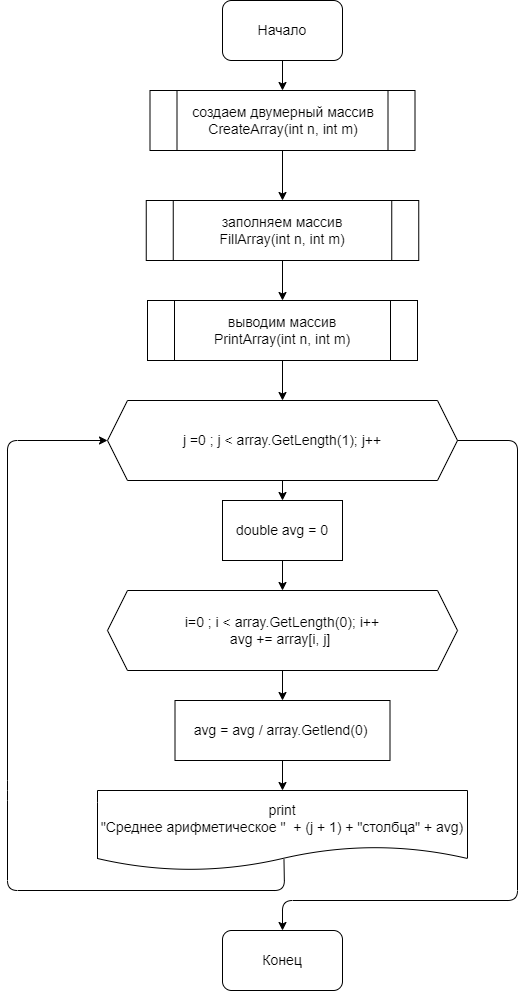

The diagram above was exported from draw.io. Its source (the exported page's mxGraphModel, read from the mxfile embedded in the PNG):
<mxGraphModel dx="1509" dy="733" grid="1" gridSize="10" guides="1" tooltips="1" connect="1" arrows="1" fold="1" page="1" pageScale="1" pageWidth="827" pageHeight="1169" math="0" shadow="0">
  <root>
    <mxCell id="0" />
    <mxCell id="1" parent="0" />
    <mxCell id="20" value="" style="edgeStyle=none;html=1;fontFamily=Helvetica;fontSize=14;fontColor=default;" edge="1" parent="1" source="2" target="3">
      <mxGeometry relative="1" as="geometry" />
    </mxCell>
    <mxCell id="2" value="&lt;font style=&quot;font-size: 14px&quot;&gt;Начало&lt;/font&gt;" style="rounded=1;whiteSpace=wrap;html=1;" vertex="1" parent="1">
      <mxGeometry x="255" y="10" width="120" height="60" as="geometry" />
    </mxCell>
    <mxCell id="21" value="" style="edgeStyle=none;html=1;fontFamily=Helvetica;fontSize=14;fontColor=default;" edge="1" parent="1" source="3" target="4">
      <mxGeometry relative="1" as="geometry" />
    </mxCell>
    <mxCell id="3" value="создаем двумерный массив&lt;br&gt;CreateArray(int n, int m)" style="shape=process;whiteSpace=wrap;html=1;backgroundOutline=1;fontSize=14;" vertex="1" parent="1">
      <mxGeometry x="182.5" y="100" width="265" height="60" as="geometry" />
    </mxCell>
    <mxCell id="22" value="" style="edgeStyle=none;html=1;fontFamily=Helvetica;fontSize=14;fontColor=default;" edge="1" parent="1" source="4" target="6">
      <mxGeometry relative="1" as="geometry" />
    </mxCell>
    <mxCell id="4" value="заполняем массив&lt;br&gt;FillArray(int n, int m)" style="shape=process;whiteSpace=wrap;html=1;backgroundOutline=1;fontSize=14;" vertex="1" parent="1">
      <mxGeometry x="178.75" y="210" width="272.5" height="60" as="geometry" />
    </mxCell>
    <mxCell id="23" value="" style="edgeStyle=none;html=1;fontFamily=Helvetica;fontSize=14;fontColor=default;" edge="1" parent="1" source="6" target="7">
      <mxGeometry relative="1" as="geometry" />
    </mxCell>
    <mxCell id="6" value="выводим массив&lt;br&gt;PrintArray(int n, int m)" style="shape=process;whiteSpace=wrap;html=1;backgroundOutline=1;rounded=0;fontFamily=Helvetica;fontSize=14;fontColor=default;fillColor=none;gradientColor=none;" vertex="1" parent="1">
      <mxGeometry x="180" y="310" width="270" height="60" as="geometry" />
    </mxCell>
    <mxCell id="18" value="" style="edgeStyle=none;html=1;fontFamily=Helvetica;fontSize=14;fontColor=default;" edge="1" parent="1" source="7" target="17">
      <mxGeometry relative="1" as="geometry" />
    </mxCell>
    <mxCell id="25" style="edgeStyle=none;html=1;exitX=1;exitY=0.5;exitDx=0;exitDy=0;fontFamily=Helvetica;fontSize=14;fontColor=default;entryX=0.5;entryY=0;entryDx=0;entryDy=0;" edge="1" parent="1" source="7" target="24">
      <mxGeometry relative="1" as="geometry">
        <mxPoint x="560" y="960" as="targetPoint" />
        <Array as="points">
          <mxPoint x="550" y="450" />
          <mxPoint x="550" y="910" />
          <mxPoint x="315" y="910" />
        </Array>
      </mxGeometry>
    </mxCell>
    <mxCell id="7" value="j =0 ; j &amp;lt; array.GetLength(1); j++" style="shape=hexagon;perimeter=hexagonPerimeter2;whiteSpace=wrap;html=1;fixedSize=1;rounded=0;fontFamily=Helvetica;fontSize=14;fontColor=default;fillColor=none;gradientColor=none;" vertex="1" parent="1">
      <mxGeometry x="140" y="410" width="350" height="80" as="geometry" />
    </mxCell>
    <mxCell id="13" value="" style="edgeStyle=none;html=1;fontFamily=Helvetica;fontSize=14;fontColor=default;" edge="1" parent="1" source="9" target="10">
      <mxGeometry relative="1" as="geometry" />
    </mxCell>
    <mxCell id="9" value="i=0 ; i &amp;lt; array.GetLength(0); i++&lt;br&gt;avg += array[i, j]&amp;nbsp;" style="shape=hexagon;perimeter=hexagonPerimeter2;whiteSpace=wrap;html=1;fixedSize=1;rounded=0;fontFamily=Helvetica;fontSize=14;fontColor=default;fillColor=none;gradientColor=none;" vertex="1" parent="1">
      <mxGeometry x="140" y="600" width="350" height="80" as="geometry" />
    </mxCell>
    <mxCell id="14" style="edgeStyle=none;html=1;entryX=0;entryY=0.5;entryDx=0;entryDy=0;fontFamily=Helvetica;fontSize=14;fontColor=default;exitX=0.504;exitY=0.863;exitDx=0;exitDy=0;exitPerimeter=0;" edge="1" parent="1" source="15" target="7">
      <mxGeometry relative="1" as="geometry">
        <mxPoint x="130" y="1050" as="sourcePoint" />
        <Array as="points">
          <mxPoint x="317" y="900" />
          <mxPoint x="40" y="900" />
          <mxPoint x="40" y="800" />
          <mxPoint x="40" y="450" />
        </Array>
      </mxGeometry>
    </mxCell>
    <mxCell id="16" value="" style="edgeStyle=none;html=1;fontFamily=Helvetica;fontSize=14;fontColor=default;" edge="1" parent="1" source="10" target="15">
      <mxGeometry relative="1" as="geometry" />
    </mxCell>
    <mxCell id="10" value="avg = avg / array.Getlend(0)&amp;nbsp;" style="rounded=0;whiteSpace=wrap;html=1;fontFamily=Helvetica;fontSize=14;fontColor=default;fillColor=none;gradientColor=none;" vertex="1" parent="1">
      <mxGeometry x="207.5" y="710" width="215" height="60" as="geometry" />
    </mxCell>
    <mxCell id="15" value="print&lt;br&gt;&quot;Среднее арифметическое &quot;&amp;nbsp; + (j + 1) + &quot;столбца&quot; + avg)" style="shape=document;whiteSpace=wrap;html=1;boundedLbl=1;rounded=0;fontFamily=Helvetica;fontSize=14;fontColor=default;fillColor=none;gradientColor=none;" vertex="1" parent="1">
      <mxGeometry x="130" y="800" width="370" height="80" as="geometry" />
    </mxCell>
    <mxCell id="19" value="" style="edgeStyle=none;html=1;fontFamily=Helvetica;fontSize=14;fontColor=default;" edge="1" parent="1" source="17" target="9">
      <mxGeometry relative="1" as="geometry" />
    </mxCell>
    <mxCell id="17" value="double avg = 0" style="rounded=0;whiteSpace=wrap;html=1;fontFamily=Helvetica;fontSize=14;fontColor=default;fillColor=none;gradientColor=none;" vertex="1" parent="1">
      <mxGeometry x="255" y="510" width="120" height="60" as="geometry" />
    </mxCell>
    <mxCell id="24" value="Конец" style="rounded=1;whiteSpace=wrap;html=1;fontFamily=Helvetica;fontSize=14;fontColor=default;fillColor=none;gradientColor=none;" vertex="1" parent="1">
      <mxGeometry x="255" y="940" width="120" height="60" as="geometry" />
    </mxCell>
  </root>
</mxGraphModel>